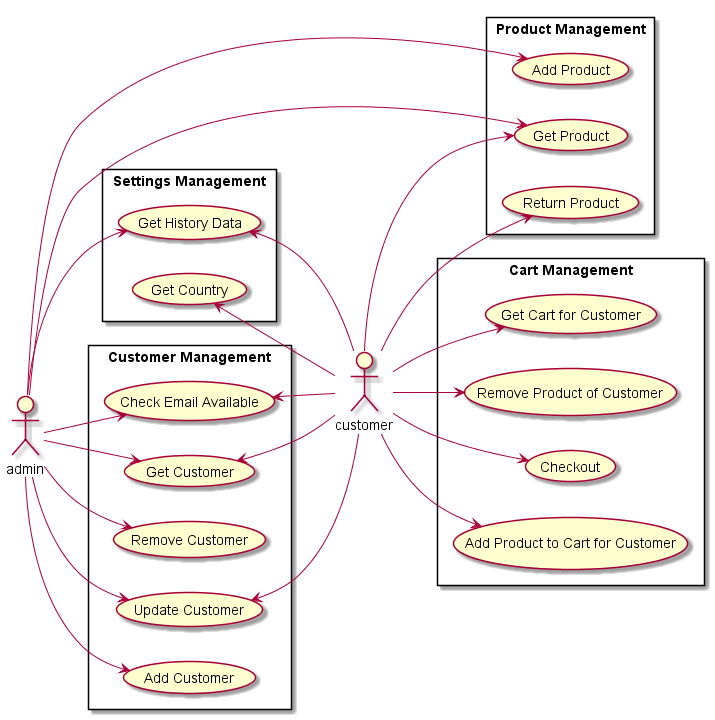

The diagram above was rendered by PlantUML. Its source (embedded in the PNG):
@startuml

' title <b>eCommerce Use case Diagram</b>

left to right direction
skinparam packageStyle rect

actor customer
actor admin

rectangle "Product Management" {
  admin --> (Add Product)
  customer --> (Get Product)
  customer --> (Return Product)
  (Get Product) <-- admin
}

rectangle "Customer Management" {
  admin --> (Add Customer)
  admin --> (Check Email Available)
  admin --> (Get Customer)
  admin --> (Remove Customer)
  admin --> (Update Customer)

  (Check Email Available) <-- customer
  (Get Customer) <-- customer
  (Update Customer) <-- customer
}

rectangle "Cart Management" {
  customer --> (Add Product to Cart for Customer)
  customer --> (Get Cart for Customer)
  customer --> (Remove Product of Customer)
  customer --> (Checkout)
}

rectangle "Settings Management" {
  admin --> (Get History Data)
  customer --> (Get Country)
  (Get History Data) <-- customer
}

@enduml